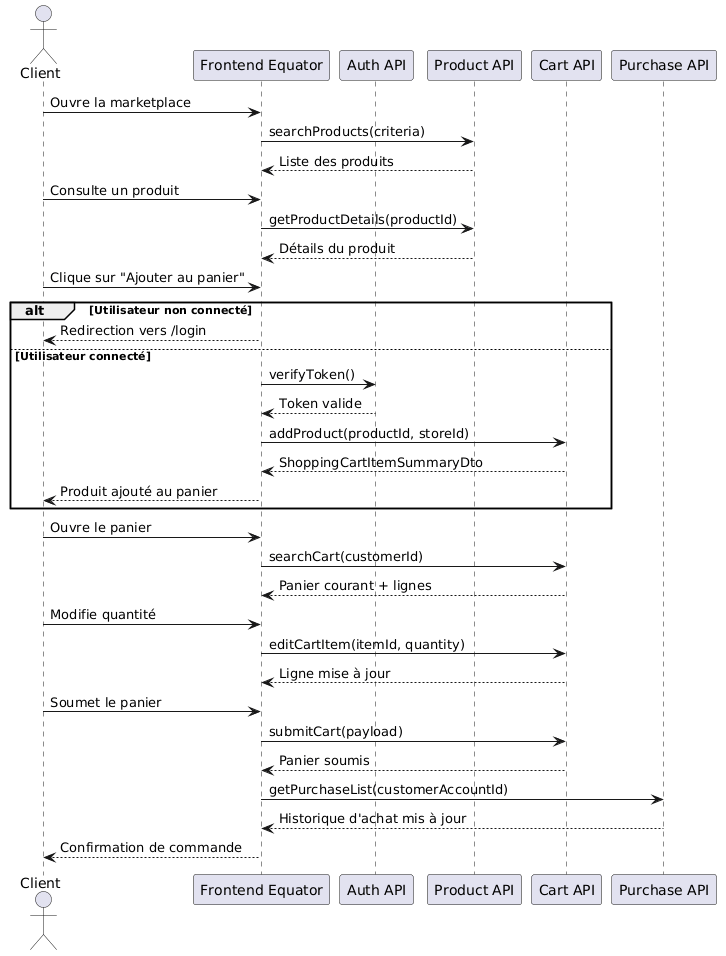

The diagram above was rendered by PlantUML. Its source (embedded in the PNG):
@startuml
actor Client
participant "Frontend Equator" as Frontend
participant "Auth API" as Auth
participant "Product API" as ProductAPI
participant "Cart API" as CartAPI
participant "Purchase API" as PurchaseAPI

Client -> Frontend : Ouvre la marketplace
Frontend -> ProductAPI : searchProducts(criteria)
ProductAPI --> Frontend : Liste des produits

Client -> Frontend : Consulte un produit
Frontend -> ProductAPI : getProductDetails(productId)
ProductAPI --> Frontend : Détails du produit

Client -> Frontend : Clique sur "Ajouter au panier"

alt Utilisateur non connecté
  Frontend --> Client : Redirection vers /login
else Utilisateur connecté
  Frontend -> Auth : verifyToken()
  Auth --> Frontend : Token valide

  Frontend -> CartAPI : addProduct(productId, storeId)
  CartAPI --> Frontend : ShoppingCartItemSummaryDto

  Frontend --> Client : Produit ajouté au panier
end

Client -> Frontend : Ouvre le panier
Frontend -> CartAPI : searchCart(customerId)
CartAPI --> Frontend : Panier courant + lignes

Client -> Frontend : Modifie quantité
Frontend -> CartAPI : editCartItem(itemId, quantity)
CartAPI --> Frontend : Ligne mise à jour

Client -> Frontend : Soumet le panier
Frontend -> CartAPI : submitCart(payload)
CartAPI --> Frontend : Panier soumis

Frontend -> PurchaseAPI : getPurchaseList(customerAccountId)
PurchaseAPI --> Frontend : Historique d'achat mis à jour

Frontend --> Client : Confirmation de commande
@enduml